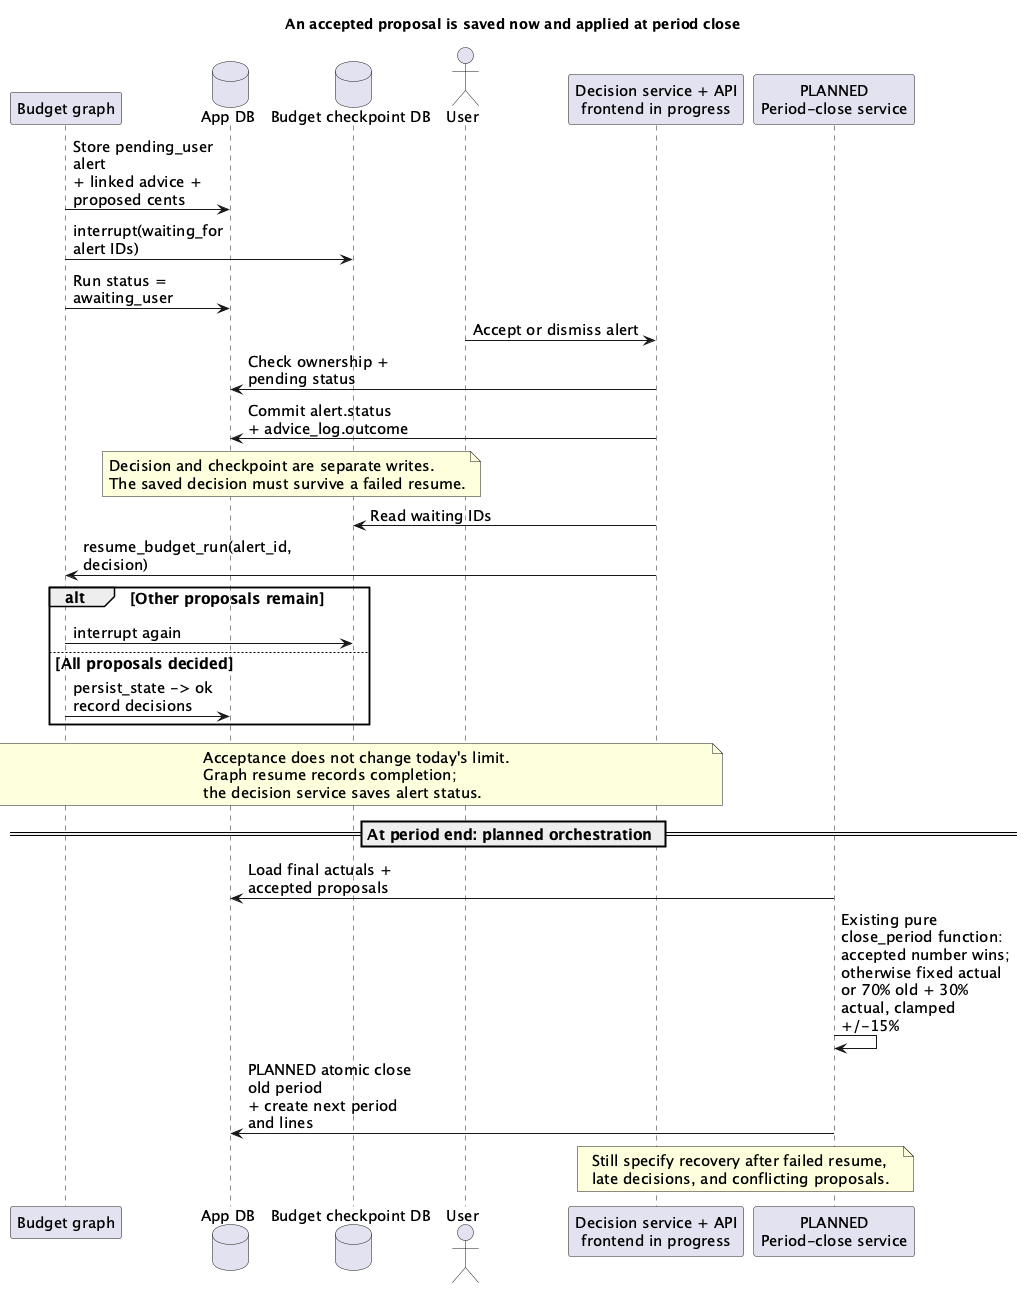

The diagram above was rendered by PlantUML. Its source (embedded in the PNG):
@startuml
title An accepted proposal is saved now and applied at period close
skinparam shadowing false
skinparam defaultFontName SansSerif
skinparam defaultFontSize 15
skinparam maxMessageSize 170
participant "Budget graph" as Graph
database "App DB" as DB
database "Budget checkpoint DB" as CP
actor User
participant "Decision service + API\nfrontend in progress" as Decisions
participant "PLANNED\nPeriod-close service" as Close
Graph -> DB : Store pending_user alert\n+ linked advice + proposed cents
Graph -> CP : interrupt(waiting_for alert IDs)
Graph -> DB : Run status = awaiting_user
User -> Decisions : Accept or dismiss alert
Decisions -> DB : Check ownership + pending status
Decisions -> DB : Commit alert.status\n+ advice_log.outcome
note over DB, CP
Decision and checkpoint are separate writes.
The saved decision must survive a failed resume.
end note
Decisions -> CP : Read waiting IDs
Decisions -> Graph : resume_budget_run(alert_id, decision)
alt Other proposals remain
  Graph -> CP : interrupt again
else All proposals decided
  Graph -> DB : persist_state -> ok\nrecord decisions
end
note over Graph, Decisions
Acceptance does not change today's limit.
Graph resume records completion;
the decision service saves alert status.
end note
== At period end: planned orchestration ==
Close -> DB : Load final actuals + accepted proposals
Close -> Close : Existing pure close_period function:\naccepted number wins; otherwise fixed actual\nor 70% old + 30% actual, clamped +/-15%
Close -> DB : PLANNED atomic close old period\n+ create next period and lines
note over Decisions, Close
Still specify recovery after failed resume,
late decisions, and conflicting proposals.
end note
@enduml